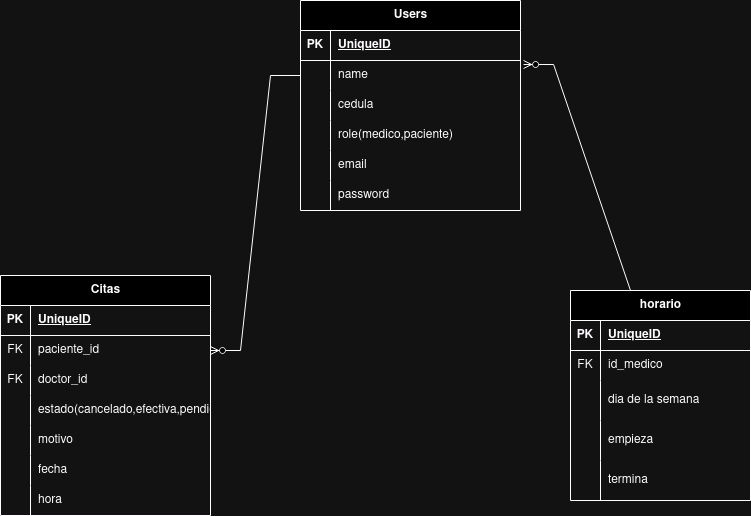

The diagram above was exported from draw.io. Its source (the exported page's mxGraphModel, read from the mxfile embedded in the PNG):
<mxGraphModel dx="1434" dy="795" grid="1" gridSize="10" guides="1" tooltips="1" connect="1" arrows="1" fold="1" page="1" pageScale="1" pageWidth="850" pageHeight="1100" math="0" shadow="0">
  <root>
    <mxCell id="0" />
    <mxCell id="1" parent="0" />
    <mxCell id="cZ8mEzGnjS0ua5Kf84RD-1" value="Citas" style="shape=table;startSize=30;container=1;collapsible=1;childLayout=tableLayout;fixedRows=1;rowLines=0;fontStyle=1;align=center;resizeLast=1;html=1;" vertex="1" parent="1">
      <mxGeometry x="60" y="305" width="210" height="240" as="geometry" />
    </mxCell>
    <mxCell id="cZ8mEzGnjS0ua5Kf84RD-2" value="" style="shape=tableRow;horizontal=0;startSize=0;swimlaneHead=0;swimlaneBody=0;fillColor=none;collapsible=0;dropTarget=0;points=[[0,0.5],[1,0.5]];portConstraint=eastwest;top=0;left=0;right=0;bottom=1;" vertex="1" parent="cZ8mEzGnjS0ua5Kf84RD-1">
      <mxGeometry y="30" width="210" height="30" as="geometry" />
    </mxCell>
    <mxCell id="cZ8mEzGnjS0ua5Kf84RD-3" value="PK" style="shape=partialRectangle;connectable=0;fillColor=none;top=0;left=0;bottom=0;right=0;fontStyle=1;overflow=hidden;whiteSpace=wrap;html=1;" vertex="1" parent="cZ8mEzGnjS0ua5Kf84RD-2">
      <mxGeometry width="30" height="30" as="geometry">
        <mxRectangle width="30" height="30" as="alternateBounds" />
      </mxGeometry>
    </mxCell>
    <mxCell id="cZ8mEzGnjS0ua5Kf84RD-4" value="UniqueID" style="shape=partialRectangle;connectable=0;fillColor=none;top=0;left=0;bottom=0;right=0;align=left;spacingLeft=6;fontStyle=5;overflow=hidden;whiteSpace=wrap;html=1;" vertex="1" parent="cZ8mEzGnjS0ua5Kf84RD-2">
      <mxGeometry x="30" width="180" height="30" as="geometry">
        <mxRectangle width="180" height="30" as="alternateBounds" />
      </mxGeometry>
    </mxCell>
    <mxCell id="cZ8mEzGnjS0ua5Kf84RD-5" value="" style="shape=tableRow;horizontal=0;startSize=0;swimlaneHead=0;swimlaneBody=0;fillColor=none;collapsible=0;dropTarget=0;points=[[0,0.5],[1,0.5]];portConstraint=eastwest;top=0;left=0;right=0;bottom=0;" vertex="1" parent="cZ8mEzGnjS0ua5Kf84RD-1">
      <mxGeometry y="60" width="210" height="30" as="geometry" />
    </mxCell>
    <mxCell id="cZ8mEzGnjS0ua5Kf84RD-6" value="FK" style="shape=partialRectangle;connectable=0;fillColor=none;top=0;left=0;bottom=0;right=0;editable=1;overflow=hidden;whiteSpace=wrap;html=1;" vertex="1" parent="cZ8mEzGnjS0ua5Kf84RD-5">
      <mxGeometry width="30" height="30" as="geometry">
        <mxRectangle width="30" height="30" as="alternateBounds" />
      </mxGeometry>
    </mxCell>
    <mxCell id="cZ8mEzGnjS0ua5Kf84RD-7" value="paciente_id" style="shape=partialRectangle;connectable=0;fillColor=none;top=0;left=0;bottom=0;right=0;align=left;spacingLeft=6;overflow=hidden;whiteSpace=wrap;html=1;" vertex="1" parent="cZ8mEzGnjS0ua5Kf84RD-5">
      <mxGeometry x="30" width="180" height="30" as="geometry">
        <mxRectangle width="180" height="30" as="alternateBounds" />
      </mxGeometry>
    </mxCell>
    <mxCell id="cZ8mEzGnjS0ua5Kf84RD-8" value="" style="shape=tableRow;horizontal=0;startSize=0;swimlaneHead=0;swimlaneBody=0;fillColor=none;collapsible=0;dropTarget=0;points=[[0,0.5],[1,0.5]];portConstraint=eastwest;top=0;left=0;right=0;bottom=0;" vertex="1" parent="cZ8mEzGnjS0ua5Kf84RD-1">
      <mxGeometry y="90" width="210" height="30" as="geometry" />
    </mxCell>
    <mxCell id="cZ8mEzGnjS0ua5Kf84RD-9" value="FK" style="shape=partialRectangle;connectable=0;fillColor=none;top=0;left=0;bottom=0;right=0;editable=1;overflow=hidden;whiteSpace=wrap;html=1;" vertex="1" parent="cZ8mEzGnjS0ua5Kf84RD-8">
      <mxGeometry width="30" height="30" as="geometry">
        <mxRectangle width="30" height="30" as="alternateBounds" />
      </mxGeometry>
    </mxCell>
    <mxCell id="cZ8mEzGnjS0ua5Kf84RD-10" value="doctor_id" style="shape=partialRectangle;connectable=0;fillColor=none;top=0;left=0;bottom=0;right=0;align=left;spacingLeft=6;overflow=hidden;whiteSpace=wrap;html=1;" vertex="1" parent="cZ8mEzGnjS0ua5Kf84RD-8">
      <mxGeometry x="30" width="180" height="30" as="geometry">
        <mxRectangle width="180" height="30" as="alternateBounds" />
      </mxGeometry>
    </mxCell>
    <mxCell id="cZ8mEzGnjS0ua5Kf84RD-14" value="" style="shape=tableRow;horizontal=0;startSize=0;swimlaneHead=0;swimlaneBody=0;fillColor=none;collapsible=0;dropTarget=0;points=[[0,0.5],[1,0.5]];portConstraint=eastwest;top=0;left=0;right=0;bottom=0;" vertex="1" parent="cZ8mEzGnjS0ua5Kf84RD-1">
      <mxGeometry y="120" width="210" height="30" as="geometry" />
    </mxCell>
    <mxCell id="cZ8mEzGnjS0ua5Kf84RD-15" value="" style="shape=partialRectangle;connectable=0;fillColor=none;top=0;left=0;bottom=0;right=0;editable=1;overflow=hidden;whiteSpace=wrap;html=1;" vertex="1" parent="cZ8mEzGnjS0ua5Kf84RD-14">
      <mxGeometry width="30" height="30" as="geometry">
        <mxRectangle width="30" height="30" as="alternateBounds" />
      </mxGeometry>
    </mxCell>
    <mxCell id="cZ8mEzGnjS0ua5Kf84RD-16" value="estado(cancelado,efectiva,pendiente)" style="shape=partialRectangle;connectable=0;fillColor=none;top=0;left=0;bottom=0;right=0;align=left;spacingLeft=6;overflow=hidden;whiteSpace=wrap;html=1;" vertex="1" parent="cZ8mEzGnjS0ua5Kf84RD-14">
      <mxGeometry x="30" width="180" height="30" as="geometry">
        <mxRectangle width="180" height="30" as="alternateBounds" />
      </mxGeometry>
    </mxCell>
    <mxCell id="cZ8mEzGnjS0ua5Kf84RD-49" value="" style="shape=tableRow;horizontal=0;startSize=0;swimlaneHead=0;swimlaneBody=0;fillColor=none;collapsible=0;dropTarget=0;points=[[0,0.5],[1,0.5]];portConstraint=eastwest;top=0;left=0;right=0;bottom=0;" vertex="1" parent="cZ8mEzGnjS0ua5Kf84RD-1">
      <mxGeometry y="150" width="210" height="30" as="geometry" />
    </mxCell>
    <mxCell id="cZ8mEzGnjS0ua5Kf84RD-50" value="" style="shape=partialRectangle;connectable=0;fillColor=none;top=0;left=0;bottom=0;right=0;editable=1;overflow=hidden;whiteSpace=wrap;html=1;" vertex="1" parent="cZ8mEzGnjS0ua5Kf84RD-49">
      <mxGeometry width="30" height="30" as="geometry">
        <mxRectangle width="30" height="30" as="alternateBounds" />
      </mxGeometry>
    </mxCell>
    <mxCell id="cZ8mEzGnjS0ua5Kf84RD-51" value="motivo" style="shape=partialRectangle;connectable=0;fillColor=none;top=0;left=0;bottom=0;right=0;align=left;spacingLeft=6;overflow=hidden;whiteSpace=wrap;html=1;" vertex="1" parent="cZ8mEzGnjS0ua5Kf84RD-49">
      <mxGeometry x="30" width="180" height="30" as="geometry">
        <mxRectangle width="180" height="30" as="alternateBounds" />
      </mxGeometry>
    </mxCell>
    <mxCell id="cZ8mEzGnjS0ua5Kf84RD-74" value="" style="shape=tableRow;horizontal=0;startSize=0;swimlaneHead=0;swimlaneBody=0;fillColor=none;collapsible=0;dropTarget=0;points=[[0,0.5],[1,0.5]];portConstraint=eastwest;top=0;left=0;right=0;bottom=0;" vertex="1" parent="cZ8mEzGnjS0ua5Kf84RD-1">
      <mxGeometry y="180" width="210" height="30" as="geometry" />
    </mxCell>
    <mxCell id="cZ8mEzGnjS0ua5Kf84RD-75" value="" style="shape=partialRectangle;connectable=0;fillColor=none;top=0;left=0;bottom=0;right=0;editable=1;overflow=hidden;whiteSpace=wrap;html=1;" vertex="1" parent="cZ8mEzGnjS0ua5Kf84RD-74">
      <mxGeometry width="30" height="30" as="geometry">
        <mxRectangle width="30" height="30" as="alternateBounds" />
      </mxGeometry>
    </mxCell>
    <mxCell id="cZ8mEzGnjS0ua5Kf84RD-76" value="fecha" style="shape=partialRectangle;connectable=0;fillColor=none;top=0;left=0;bottom=0;right=0;align=left;spacingLeft=6;overflow=hidden;whiteSpace=wrap;html=1;" vertex="1" parent="cZ8mEzGnjS0ua5Kf84RD-74">
      <mxGeometry x="30" width="180" height="30" as="geometry">
        <mxRectangle width="180" height="30" as="alternateBounds" />
      </mxGeometry>
    </mxCell>
    <mxCell id="cZ8mEzGnjS0ua5Kf84RD-81" value="" style="shape=tableRow;horizontal=0;startSize=0;swimlaneHead=0;swimlaneBody=0;fillColor=none;collapsible=0;dropTarget=0;points=[[0,0.5],[1,0.5]];portConstraint=eastwest;top=0;left=0;right=0;bottom=0;" vertex="1" parent="cZ8mEzGnjS0ua5Kf84RD-1">
      <mxGeometry y="210" width="210" height="30" as="geometry" />
    </mxCell>
    <mxCell id="cZ8mEzGnjS0ua5Kf84RD-82" value="" style="shape=partialRectangle;connectable=0;fillColor=none;top=0;left=0;bottom=0;right=0;editable=1;overflow=hidden;whiteSpace=wrap;html=1;" vertex="1" parent="cZ8mEzGnjS0ua5Kf84RD-81">
      <mxGeometry width="30" height="30" as="geometry">
        <mxRectangle width="30" height="30" as="alternateBounds" />
      </mxGeometry>
    </mxCell>
    <mxCell id="cZ8mEzGnjS0ua5Kf84RD-83" value="hora" style="shape=partialRectangle;connectable=0;fillColor=none;top=0;left=0;bottom=0;right=0;align=left;spacingLeft=6;overflow=hidden;whiteSpace=wrap;html=1;" vertex="1" parent="cZ8mEzGnjS0ua5Kf84RD-81">
      <mxGeometry x="30" width="180" height="30" as="geometry">
        <mxRectangle width="180" height="30" as="alternateBounds" />
      </mxGeometry>
    </mxCell>
    <mxCell id="cZ8mEzGnjS0ua5Kf84RD-33" value="Users" style="shape=table;startSize=30;container=1;collapsible=1;childLayout=tableLayout;fixedRows=1;rowLines=0;fontStyle=1;align=center;resizeLast=1;html=1;" vertex="1" parent="1">
      <mxGeometry x="360" y="30" width="220" height="210" as="geometry" />
    </mxCell>
    <mxCell id="cZ8mEzGnjS0ua5Kf84RD-34" value="" style="shape=tableRow;horizontal=0;startSize=0;swimlaneHead=0;swimlaneBody=0;fillColor=none;collapsible=0;dropTarget=0;points=[[0,0.5],[1,0.5]];portConstraint=eastwest;top=0;left=0;right=0;bottom=1;" vertex="1" parent="cZ8mEzGnjS0ua5Kf84RD-33">
      <mxGeometry y="30" width="220" height="30" as="geometry" />
    </mxCell>
    <mxCell id="cZ8mEzGnjS0ua5Kf84RD-35" value="PK" style="shape=partialRectangle;connectable=0;fillColor=none;top=0;left=0;bottom=0;right=0;fontStyle=1;overflow=hidden;whiteSpace=wrap;html=1;" vertex="1" parent="cZ8mEzGnjS0ua5Kf84RD-34">
      <mxGeometry width="30" height="30" as="geometry">
        <mxRectangle width="30" height="30" as="alternateBounds" />
      </mxGeometry>
    </mxCell>
    <mxCell id="cZ8mEzGnjS0ua5Kf84RD-36" value="UniqueID" style="shape=partialRectangle;connectable=0;fillColor=none;top=0;left=0;bottom=0;right=0;align=left;spacingLeft=6;fontStyle=5;overflow=hidden;whiteSpace=wrap;html=1;" vertex="1" parent="cZ8mEzGnjS0ua5Kf84RD-34">
      <mxGeometry x="30" width="190" height="30" as="geometry">
        <mxRectangle width="190" height="30" as="alternateBounds" />
      </mxGeometry>
    </mxCell>
    <mxCell id="cZ8mEzGnjS0ua5Kf84RD-37" value="" style="shape=tableRow;horizontal=0;startSize=0;swimlaneHead=0;swimlaneBody=0;fillColor=none;collapsible=0;dropTarget=0;points=[[0,0.5],[1,0.5]];portConstraint=eastwest;top=0;left=0;right=0;bottom=0;" vertex="1" parent="cZ8mEzGnjS0ua5Kf84RD-33">
      <mxGeometry y="60" width="220" height="30" as="geometry" />
    </mxCell>
    <mxCell id="cZ8mEzGnjS0ua5Kf84RD-38" value="" style="shape=partialRectangle;connectable=0;fillColor=none;top=0;left=0;bottom=0;right=0;editable=1;overflow=hidden;whiteSpace=wrap;html=1;" vertex="1" parent="cZ8mEzGnjS0ua5Kf84RD-37">
      <mxGeometry width="30" height="30" as="geometry">
        <mxRectangle width="30" height="30" as="alternateBounds" />
      </mxGeometry>
    </mxCell>
    <mxCell id="cZ8mEzGnjS0ua5Kf84RD-39" value="name" style="shape=partialRectangle;connectable=0;fillColor=none;top=0;left=0;bottom=0;right=0;align=left;spacingLeft=6;overflow=hidden;whiteSpace=wrap;html=1;" vertex="1" parent="cZ8mEzGnjS0ua5Kf84RD-37">
      <mxGeometry x="30" width="190" height="30" as="geometry">
        <mxRectangle width="190" height="30" as="alternateBounds" />
      </mxGeometry>
    </mxCell>
    <mxCell id="cZ8mEzGnjS0ua5Kf84RD-43" value="" style="shape=tableRow;horizontal=0;startSize=0;swimlaneHead=0;swimlaneBody=0;fillColor=none;collapsible=0;dropTarget=0;points=[[0,0.5],[1,0.5]];portConstraint=eastwest;top=0;left=0;right=0;bottom=0;" vertex="1" parent="cZ8mEzGnjS0ua5Kf84RD-33">
      <mxGeometry y="90" width="220" height="30" as="geometry" />
    </mxCell>
    <mxCell id="cZ8mEzGnjS0ua5Kf84RD-44" value="" style="shape=partialRectangle;connectable=0;fillColor=none;top=0;left=0;bottom=0;right=0;editable=1;overflow=hidden;whiteSpace=wrap;html=1;" vertex="1" parent="cZ8mEzGnjS0ua5Kf84RD-43">
      <mxGeometry width="30" height="30" as="geometry">
        <mxRectangle width="30" height="30" as="alternateBounds" />
      </mxGeometry>
    </mxCell>
    <mxCell id="cZ8mEzGnjS0ua5Kf84RD-45" value="cedula" style="shape=partialRectangle;connectable=0;fillColor=none;top=0;left=0;bottom=0;right=0;align=left;spacingLeft=6;overflow=hidden;whiteSpace=wrap;html=1;" vertex="1" parent="cZ8mEzGnjS0ua5Kf84RD-43">
      <mxGeometry x="30" width="190" height="30" as="geometry">
        <mxRectangle width="190" height="30" as="alternateBounds" />
      </mxGeometry>
    </mxCell>
    <mxCell id="cZ8mEzGnjS0ua5Kf84RD-46" value="" style="shape=tableRow;horizontal=0;startSize=0;swimlaneHead=0;swimlaneBody=0;fillColor=none;collapsible=0;dropTarget=0;points=[[0,0.5],[1,0.5]];portConstraint=eastwest;top=0;left=0;right=0;bottom=0;" vertex="1" parent="cZ8mEzGnjS0ua5Kf84RD-33">
      <mxGeometry y="120" width="220" height="30" as="geometry" />
    </mxCell>
    <mxCell id="cZ8mEzGnjS0ua5Kf84RD-47" value="" style="shape=partialRectangle;connectable=0;fillColor=none;top=0;left=0;bottom=0;right=0;editable=1;overflow=hidden;whiteSpace=wrap;html=1;" vertex="1" parent="cZ8mEzGnjS0ua5Kf84RD-46">
      <mxGeometry width="30" height="30" as="geometry">
        <mxRectangle width="30" height="30" as="alternateBounds" />
      </mxGeometry>
    </mxCell>
    <mxCell id="cZ8mEzGnjS0ua5Kf84RD-48" value="role(medico,paciente)" style="shape=partialRectangle;connectable=0;fillColor=none;top=0;left=0;bottom=0;right=0;align=left;spacingLeft=6;overflow=hidden;whiteSpace=wrap;html=1;" vertex="1" parent="cZ8mEzGnjS0ua5Kf84RD-46">
      <mxGeometry x="30" width="190" height="30" as="geometry">
        <mxRectangle width="190" height="30" as="alternateBounds" />
      </mxGeometry>
    </mxCell>
    <mxCell id="cZ8mEzGnjS0ua5Kf84RD-68" value="" style="shape=tableRow;horizontal=0;startSize=0;swimlaneHead=0;swimlaneBody=0;fillColor=none;collapsible=0;dropTarget=0;points=[[0,0.5],[1,0.5]];portConstraint=eastwest;top=0;left=0;right=0;bottom=0;" vertex="1" parent="cZ8mEzGnjS0ua5Kf84RD-33">
      <mxGeometry y="150" width="220" height="30" as="geometry" />
    </mxCell>
    <mxCell id="cZ8mEzGnjS0ua5Kf84RD-69" value="" style="shape=partialRectangle;connectable=0;fillColor=none;top=0;left=0;bottom=0;right=0;editable=1;overflow=hidden;whiteSpace=wrap;html=1;" vertex="1" parent="cZ8mEzGnjS0ua5Kf84RD-68">
      <mxGeometry width="30" height="30" as="geometry">
        <mxRectangle width="30" height="30" as="alternateBounds" />
      </mxGeometry>
    </mxCell>
    <mxCell id="cZ8mEzGnjS0ua5Kf84RD-70" value="email" style="shape=partialRectangle;connectable=0;fillColor=none;top=0;left=0;bottom=0;right=0;align=left;spacingLeft=6;overflow=hidden;whiteSpace=wrap;html=1;" vertex="1" parent="cZ8mEzGnjS0ua5Kf84RD-68">
      <mxGeometry x="30" width="190" height="30" as="geometry">
        <mxRectangle width="190" height="30" as="alternateBounds" />
      </mxGeometry>
    </mxCell>
    <mxCell id="cZ8mEzGnjS0ua5Kf84RD-78" value="" style="shape=tableRow;horizontal=0;startSize=0;swimlaneHead=0;swimlaneBody=0;fillColor=none;collapsible=0;dropTarget=0;points=[[0,0.5],[1,0.5]];portConstraint=eastwest;top=0;left=0;right=0;bottom=0;" vertex="1" parent="cZ8mEzGnjS0ua5Kf84RD-33">
      <mxGeometry y="180" width="220" height="30" as="geometry" />
    </mxCell>
    <mxCell id="cZ8mEzGnjS0ua5Kf84RD-79" value="" style="shape=partialRectangle;connectable=0;fillColor=none;top=0;left=0;bottom=0;right=0;editable=1;overflow=hidden;whiteSpace=wrap;html=1;" vertex="1" parent="cZ8mEzGnjS0ua5Kf84RD-78">
      <mxGeometry width="30" height="30" as="geometry">
        <mxRectangle width="30" height="30" as="alternateBounds" />
      </mxGeometry>
    </mxCell>
    <mxCell id="cZ8mEzGnjS0ua5Kf84RD-80" value="password" style="shape=partialRectangle;connectable=0;fillColor=none;top=0;left=0;bottom=0;right=0;align=left;spacingLeft=6;overflow=hidden;whiteSpace=wrap;html=1;" vertex="1" parent="cZ8mEzGnjS0ua5Kf84RD-78">
      <mxGeometry x="30" width="190" height="30" as="geometry">
        <mxRectangle width="190" height="30" as="alternateBounds" />
      </mxGeometry>
    </mxCell>
    <mxCell id="cZ8mEzGnjS0ua5Kf84RD-55" value="horario" style="shape=table;startSize=30;container=1;collapsible=1;childLayout=tableLayout;fixedRows=1;rowLines=0;fontStyle=1;align=center;resizeLast=1;html=1;" vertex="1" parent="1">
      <mxGeometry x="630" y="320" width="180" height="210" as="geometry" />
    </mxCell>
    <mxCell id="cZ8mEzGnjS0ua5Kf84RD-56" value="" style="shape=tableRow;horizontal=0;startSize=0;swimlaneHead=0;swimlaneBody=0;fillColor=none;collapsible=0;dropTarget=0;points=[[0,0.5],[1,0.5]];portConstraint=eastwest;top=0;left=0;right=0;bottom=1;" vertex="1" parent="cZ8mEzGnjS0ua5Kf84RD-55">
      <mxGeometry y="30" width="180" height="30" as="geometry" />
    </mxCell>
    <mxCell id="cZ8mEzGnjS0ua5Kf84RD-57" value="PK" style="shape=partialRectangle;connectable=0;fillColor=none;top=0;left=0;bottom=0;right=0;fontStyle=1;overflow=hidden;whiteSpace=wrap;html=1;" vertex="1" parent="cZ8mEzGnjS0ua5Kf84RD-56">
      <mxGeometry width="30" height="30" as="geometry">
        <mxRectangle width="30" height="30" as="alternateBounds" />
      </mxGeometry>
    </mxCell>
    <mxCell id="cZ8mEzGnjS0ua5Kf84RD-58" value="UniqueID" style="shape=partialRectangle;connectable=0;fillColor=none;top=0;left=0;bottom=0;right=0;align=left;spacingLeft=6;fontStyle=5;overflow=hidden;whiteSpace=wrap;html=1;" vertex="1" parent="cZ8mEzGnjS0ua5Kf84RD-56">
      <mxGeometry x="30" width="150" height="30" as="geometry">
        <mxRectangle width="150" height="30" as="alternateBounds" />
      </mxGeometry>
    </mxCell>
    <mxCell id="cZ8mEzGnjS0ua5Kf84RD-59" value="" style="shape=tableRow;horizontal=0;startSize=0;swimlaneHead=0;swimlaneBody=0;fillColor=none;collapsible=0;dropTarget=0;points=[[0,0.5],[1,0.5]];portConstraint=eastwest;top=0;left=0;right=0;bottom=0;" vertex="1" parent="cZ8mEzGnjS0ua5Kf84RD-55">
      <mxGeometry y="60" width="180" height="30" as="geometry" />
    </mxCell>
    <mxCell id="cZ8mEzGnjS0ua5Kf84RD-60" value="FK" style="shape=partialRectangle;connectable=0;fillColor=none;top=0;left=0;bottom=0;right=0;editable=1;overflow=hidden;whiteSpace=wrap;html=1;" vertex="1" parent="cZ8mEzGnjS0ua5Kf84RD-59">
      <mxGeometry width="30" height="30" as="geometry">
        <mxRectangle width="30" height="30" as="alternateBounds" />
      </mxGeometry>
    </mxCell>
    <mxCell id="cZ8mEzGnjS0ua5Kf84RD-61" value="id_medico" style="shape=partialRectangle;connectable=0;fillColor=none;top=0;left=0;bottom=0;right=0;align=left;spacingLeft=6;overflow=hidden;whiteSpace=wrap;html=1;" vertex="1" parent="cZ8mEzGnjS0ua5Kf84RD-59">
      <mxGeometry x="30" width="150" height="30" as="geometry">
        <mxRectangle width="150" height="30" as="alternateBounds" />
      </mxGeometry>
    </mxCell>
    <mxCell id="cZ8mEzGnjS0ua5Kf84RD-71" value="" style="shape=tableRow;horizontal=0;startSize=0;swimlaneHead=0;swimlaneBody=0;fillColor=none;collapsible=0;dropTarget=0;points=[[0,0.5],[1,0.5]];portConstraint=eastwest;top=0;left=0;right=0;bottom=0;" vertex="1" parent="cZ8mEzGnjS0ua5Kf84RD-55">
      <mxGeometry y="90" width="180" height="40" as="geometry" />
    </mxCell>
    <mxCell id="cZ8mEzGnjS0ua5Kf84RD-72" value="" style="shape=partialRectangle;connectable=0;fillColor=none;top=0;left=0;bottom=0;right=0;editable=1;overflow=hidden;whiteSpace=wrap;html=1;" vertex="1" parent="cZ8mEzGnjS0ua5Kf84RD-71">
      <mxGeometry width="30" height="40" as="geometry">
        <mxRectangle width="30" height="40" as="alternateBounds" />
      </mxGeometry>
    </mxCell>
    <mxCell id="cZ8mEzGnjS0ua5Kf84RD-73" value="dia de la semana" style="shape=partialRectangle;connectable=0;fillColor=none;top=0;left=0;bottom=0;right=0;align=left;spacingLeft=6;overflow=hidden;whiteSpace=wrap;html=1;" vertex="1" parent="cZ8mEzGnjS0ua5Kf84RD-71">
      <mxGeometry x="30" width="150" height="40" as="geometry">
        <mxRectangle width="150" height="40" as="alternateBounds" />
      </mxGeometry>
    </mxCell>
    <mxCell id="cZ8mEzGnjS0ua5Kf84RD-84" value="" style="shape=tableRow;horizontal=0;startSize=0;swimlaneHead=0;swimlaneBody=0;fillColor=none;collapsible=0;dropTarget=0;points=[[0,0.5],[1,0.5]];portConstraint=eastwest;top=0;left=0;right=0;bottom=0;" vertex="1" parent="cZ8mEzGnjS0ua5Kf84RD-55">
      <mxGeometry y="130" width="180" height="40" as="geometry" />
    </mxCell>
    <mxCell id="cZ8mEzGnjS0ua5Kf84RD-85" value="" style="shape=partialRectangle;connectable=0;fillColor=none;top=0;left=0;bottom=0;right=0;editable=1;overflow=hidden;whiteSpace=wrap;html=1;" vertex="1" parent="cZ8mEzGnjS0ua5Kf84RD-84">
      <mxGeometry width="30" height="40" as="geometry">
        <mxRectangle width="30" height="40" as="alternateBounds" />
      </mxGeometry>
    </mxCell>
    <mxCell id="cZ8mEzGnjS0ua5Kf84RD-86" value="empieza" style="shape=partialRectangle;connectable=0;fillColor=none;top=0;left=0;bottom=0;right=0;align=left;spacingLeft=6;overflow=hidden;whiteSpace=wrap;html=1;" vertex="1" parent="cZ8mEzGnjS0ua5Kf84RD-84">
      <mxGeometry x="30" width="150" height="40" as="geometry">
        <mxRectangle width="150" height="40" as="alternateBounds" />
      </mxGeometry>
    </mxCell>
    <mxCell id="cZ8mEzGnjS0ua5Kf84RD-87" value="" style="shape=tableRow;horizontal=0;startSize=0;swimlaneHead=0;swimlaneBody=0;fillColor=none;collapsible=0;dropTarget=0;points=[[0,0.5],[1,0.5]];portConstraint=eastwest;top=0;left=0;right=0;bottom=0;" vertex="1" parent="cZ8mEzGnjS0ua5Kf84RD-55">
      <mxGeometry y="170" width="180" height="40" as="geometry" />
    </mxCell>
    <mxCell id="cZ8mEzGnjS0ua5Kf84RD-88" value="" style="shape=partialRectangle;connectable=0;fillColor=none;top=0;left=0;bottom=0;right=0;editable=1;overflow=hidden;whiteSpace=wrap;html=1;" vertex="1" parent="cZ8mEzGnjS0ua5Kf84RD-87">
      <mxGeometry width="30" height="40" as="geometry">
        <mxRectangle width="30" height="40" as="alternateBounds" />
      </mxGeometry>
    </mxCell>
    <mxCell id="cZ8mEzGnjS0ua5Kf84RD-89" value="termina" style="shape=partialRectangle;connectable=0;fillColor=none;top=0;left=0;bottom=0;right=0;align=left;spacingLeft=6;overflow=hidden;whiteSpace=wrap;html=1;" vertex="1" parent="cZ8mEzGnjS0ua5Kf84RD-87">
      <mxGeometry x="30" width="150" height="40" as="geometry">
        <mxRectangle width="150" height="40" as="alternateBounds" />
      </mxGeometry>
    </mxCell>
    <mxCell id="cZ8mEzGnjS0ua5Kf84RD-90" value="" style="edgeStyle=entityRelationEdgeStyle;fontSize=12;html=1;endArrow=ERzeroToMany;endFill=1;rounded=0;entryX=1;entryY=0.5;entryDx=0;entryDy=0;" edge="1" parent="1" source="cZ8mEzGnjS0ua5Kf84RD-37" target="cZ8mEzGnjS0ua5Kf84RD-5">
      <mxGeometry width="100" height="100" relative="1" as="geometry">
        <mxPoint x="850" y="130" as="sourcePoint" />
        <mxPoint x="320" y="375" as="targetPoint" />
      </mxGeometry>
    </mxCell>
    <mxCell id="cZ8mEzGnjS0ua5Kf84RD-91" value="" style="edgeStyle=entityRelationEdgeStyle;fontSize=12;html=1;endArrow=ERzeroToMany;endFill=1;rounded=0;entryX=1.014;entryY=1.133;entryDx=0;entryDy=0;entryPerimeter=0;exitX=0.5;exitY=0;exitDx=0;exitDy=0;" edge="1" parent="1" source="cZ8mEzGnjS0ua5Kf84RD-55" target="cZ8mEzGnjS0ua5Kf84RD-34">
      <mxGeometry width="100" height="100" relative="1" as="geometry">
        <mxPoint x="660" y="310" as="sourcePoint" />
        <mxPoint x="760" y="210" as="targetPoint" />
      </mxGeometry>
    </mxCell>
  </root>
</mxGraphModel>